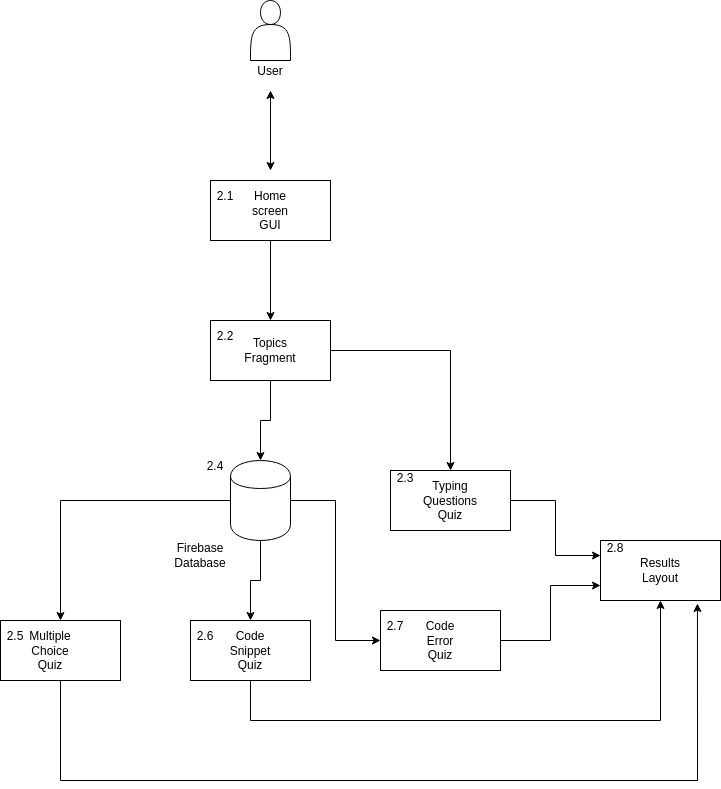

The diagram above was exported from draw.io. Its source (the exported page's mxGraphModel, read from the mxfile embedded in the PNG):
<mxGraphModel dx="1408" dy="729" grid="1" gridSize="10" guides="1" tooltips="1" connect="1" arrows="1" fold="1" page="1" pageScale="1" pageWidth="850" pageHeight="1100" math="0" shadow="0">
  <root>
    <mxCell id="0" />
    <mxCell id="1" parent="0" />
    <mxCell id="taZLUCfZAIxSDe5IhA_M-2" value="" style="endArrow=classic;startArrow=classic;html=1;" parent="1" edge="1">
      <mxGeometry width="50" height="50" relative="1" as="geometry">
        <mxPoint x="360" y="320" as="sourcePoint" />
        <mxPoint x="360" y="240" as="targetPoint" />
      </mxGeometry>
    </mxCell>
    <mxCell id="taZLUCfZAIxSDe5IhA_M-3" value="" style="shape=actor;whiteSpace=wrap;html=1;" parent="1" vertex="1">
      <mxGeometry x="340" y="150" width="40" height="60" as="geometry" />
    </mxCell>
    <mxCell id="taZLUCfZAIxSDe5IhA_M-4" value="User" style="text;html=1;strokeColor=none;fillColor=none;align=center;verticalAlign=middle;whiteSpace=wrap;rounded=0;" parent="1" vertex="1">
      <mxGeometry x="340" y="210" width="40" height="20" as="geometry" />
    </mxCell>
    <mxCell id="v9dh0gul5EFQ_mIZGUhl-10" style="edgeStyle=orthogonalEdgeStyle;rounded=0;orthogonalLoop=1;jettySize=auto;html=1;exitX=1;exitY=0.5;exitDx=0;exitDy=0;entryX=0;entryY=0.5;entryDx=0;entryDy=0;" edge="1" parent="1" source="taZLUCfZAIxSDe5IhA_M-6" target="v9dh0gul5EFQ_mIZGUhl-7">
      <mxGeometry relative="1" as="geometry" />
    </mxCell>
    <mxCell id="v9dh0gul5EFQ_mIZGUhl-11" style="edgeStyle=orthogonalEdgeStyle;rounded=0;orthogonalLoop=1;jettySize=auto;html=1;" edge="1" parent="1" source="taZLUCfZAIxSDe5IhA_M-6" target="v9dh0gul5EFQ_mIZGUhl-2">
      <mxGeometry relative="1" as="geometry" />
    </mxCell>
    <mxCell id="v9dh0gul5EFQ_mIZGUhl-12" style="edgeStyle=orthogonalEdgeStyle;rounded=0;orthogonalLoop=1;jettySize=auto;html=1;entryX=0.5;entryY=0;entryDx=0;entryDy=0;" edge="1" parent="1" source="taZLUCfZAIxSDe5IhA_M-6" target="v9dh0gul5EFQ_mIZGUhl-6">
      <mxGeometry relative="1" as="geometry" />
    </mxCell>
    <mxCell id="taZLUCfZAIxSDe5IhA_M-6" value="" style="shape=cylinder;whiteSpace=wrap;html=1;boundedLbl=1;backgroundOutline=1;" parent="1" vertex="1">
      <mxGeometry x="320" y="610" width="60" height="80" as="geometry" />
    </mxCell>
    <mxCell id="taZLUCfZAIxSDe5IhA_M-11" value="Firebase Database" style="text;html=1;strokeColor=none;fillColor=none;align=center;verticalAlign=middle;whiteSpace=wrap;rounded=0;" parent="1" vertex="1">
      <mxGeometry x="240" y="700" width="100" height="10" as="geometry" />
    </mxCell>
    <mxCell id="v9dh0gul5EFQ_mIZGUhl-15" style="edgeStyle=orthogonalEdgeStyle;rounded=0;orthogonalLoop=1;jettySize=auto;html=1;entryX=0.5;entryY=0;entryDx=0;entryDy=0;" edge="1" parent="1" source="v9dh0gul5EFQ_mIZGUhl-1" target="v9dh0gul5EFQ_mIZGUhl-5">
      <mxGeometry relative="1" as="geometry" />
    </mxCell>
    <mxCell id="v9dh0gul5EFQ_mIZGUhl-1" value="" style="rounded=0;whiteSpace=wrap;html=1;" vertex="1" parent="1">
      <mxGeometry x="300" y="330" width="120" height="60" as="geometry" />
    </mxCell>
    <mxCell id="v9dh0gul5EFQ_mIZGUhl-19" style="edgeStyle=orthogonalEdgeStyle;rounded=0;orthogonalLoop=1;jettySize=auto;html=1;entryX=0.5;entryY=1;entryDx=0;entryDy=0;" edge="1" parent="1" source="v9dh0gul5EFQ_mIZGUhl-2" target="v9dh0gul5EFQ_mIZGUhl-16">
      <mxGeometry relative="1" as="geometry">
        <Array as="points">
          <mxPoint x="340" y="870" />
          <mxPoint x="750" y="870" />
        </Array>
      </mxGeometry>
    </mxCell>
    <mxCell id="v9dh0gul5EFQ_mIZGUhl-2" value="" style="rounded=0;whiteSpace=wrap;html=1;" vertex="1" parent="1">
      <mxGeometry x="280" y="770" width="120" height="60" as="geometry" />
    </mxCell>
    <mxCell id="v9dh0gul5EFQ_mIZGUhl-9" style="edgeStyle=orthogonalEdgeStyle;rounded=0;orthogonalLoop=1;jettySize=auto;html=1;entryX=0.5;entryY=0;entryDx=0;entryDy=0;" edge="1" parent="1" source="v9dh0gul5EFQ_mIZGUhl-5" target="v9dh0gul5EFQ_mIZGUhl-8">
      <mxGeometry relative="1" as="geometry" />
    </mxCell>
    <mxCell id="v9dh0gul5EFQ_mIZGUhl-14" style="edgeStyle=orthogonalEdgeStyle;rounded=0;orthogonalLoop=1;jettySize=auto;html=1;entryX=0.5;entryY=0;entryDx=0;entryDy=0;" edge="1" parent="1" source="v9dh0gul5EFQ_mIZGUhl-5" target="taZLUCfZAIxSDe5IhA_M-6">
      <mxGeometry relative="1" as="geometry" />
    </mxCell>
    <mxCell id="v9dh0gul5EFQ_mIZGUhl-5" value="" style="rounded=0;whiteSpace=wrap;html=1;" vertex="1" parent="1">
      <mxGeometry x="300" y="470" width="120" height="60" as="geometry" />
    </mxCell>
    <mxCell id="v9dh0gul5EFQ_mIZGUhl-18" style="edgeStyle=orthogonalEdgeStyle;rounded=0;orthogonalLoop=1;jettySize=auto;html=1;entryX=0.808;entryY=1.05;entryDx=0;entryDy=0;entryPerimeter=0;" edge="1" parent="1" source="v9dh0gul5EFQ_mIZGUhl-6" target="v9dh0gul5EFQ_mIZGUhl-16">
      <mxGeometry relative="1" as="geometry">
        <Array as="points">
          <mxPoint x="150" y="930" />
          <mxPoint x="787" y="930" />
        </Array>
      </mxGeometry>
    </mxCell>
    <mxCell id="v9dh0gul5EFQ_mIZGUhl-6" value="" style="rounded=0;whiteSpace=wrap;html=1;" vertex="1" parent="1">
      <mxGeometry x="90" y="770" width="120" height="60" as="geometry" />
    </mxCell>
    <mxCell id="v9dh0gul5EFQ_mIZGUhl-20" style="edgeStyle=orthogonalEdgeStyle;rounded=0;orthogonalLoop=1;jettySize=auto;html=1;entryX=0;entryY=0.75;entryDx=0;entryDy=0;" edge="1" parent="1" source="v9dh0gul5EFQ_mIZGUhl-7" target="v9dh0gul5EFQ_mIZGUhl-16">
      <mxGeometry relative="1" as="geometry" />
    </mxCell>
    <mxCell id="v9dh0gul5EFQ_mIZGUhl-7" value="" style="rounded=0;whiteSpace=wrap;html=1;" vertex="1" parent="1">
      <mxGeometry x="470" y="760" width="120" height="60" as="geometry" />
    </mxCell>
    <mxCell id="v9dh0gul5EFQ_mIZGUhl-21" style="edgeStyle=orthogonalEdgeStyle;rounded=0;orthogonalLoop=1;jettySize=auto;html=1;entryX=0;entryY=0.25;entryDx=0;entryDy=0;" edge="1" parent="1" source="v9dh0gul5EFQ_mIZGUhl-8" target="v9dh0gul5EFQ_mIZGUhl-16">
      <mxGeometry relative="1" as="geometry" />
    </mxCell>
    <mxCell id="v9dh0gul5EFQ_mIZGUhl-8" value="" style="rounded=0;whiteSpace=wrap;html=1;" vertex="1" parent="1">
      <mxGeometry x="480" y="620" width="120" height="60" as="geometry" />
    </mxCell>
    <mxCell id="v9dh0gul5EFQ_mIZGUhl-16" value="" style="rounded=0;whiteSpace=wrap;html=1;" vertex="1" parent="1">
      <mxGeometry x="690" y="690" width="120" height="60" as="geometry" />
    </mxCell>
    <mxCell id="v9dh0gul5EFQ_mIZGUhl-23" value="Home screen GUI" style="text;html=1;strokeColor=none;fillColor=none;align=center;verticalAlign=middle;whiteSpace=wrap;rounded=0;" vertex="1" parent="1">
      <mxGeometry x="340" y="350" width="40" height="20" as="geometry" />
    </mxCell>
    <mxCell id="v9dh0gul5EFQ_mIZGUhl-24" value="Topics Fragment" style="text;html=1;strokeColor=none;fillColor=none;align=center;verticalAlign=middle;whiteSpace=wrap;rounded=0;" vertex="1" parent="1">
      <mxGeometry x="340" y="490" width="40" height="20" as="geometry" />
    </mxCell>
    <mxCell id="v9dh0gul5EFQ_mIZGUhl-25" value="&lt;div&gt;Multiple Choice Quiz&lt;/div&gt;" style="text;html=1;strokeColor=none;fillColor=none;align=center;verticalAlign=middle;whiteSpace=wrap;rounded=0;" vertex="1" parent="1">
      <mxGeometry x="120" y="790" width="40" height="20" as="geometry" />
    </mxCell>
    <mxCell id="v9dh0gul5EFQ_mIZGUhl-28" value="&lt;div&gt;Code Snippet&lt;/div&gt;&lt;div&gt;Quiz&lt;br&gt;&lt;/div&gt;" style="text;html=1;strokeColor=none;fillColor=none;align=center;verticalAlign=middle;whiteSpace=wrap;rounded=0;" vertex="1" parent="1">
      <mxGeometry x="320" y="790" width="40" height="20" as="geometry" />
    </mxCell>
    <mxCell id="v9dh0gul5EFQ_mIZGUhl-29" value="&lt;div&gt;Code Error&lt;/div&gt;&lt;div&gt;Quiz&lt;br&gt;&lt;/div&gt;" style="text;html=1;strokeColor=none;fillColor=none;align=center;verticalAlign=middle;whiteSpace=wrap;rounded=0;" vertex="1" parent="1">
      <mxGeometry x="510" y="780" width="40" height="20" as="geometry" />
    </mxCell>
    <mxCell id="v9dh0gul5EFQ_mIZGUhl-30" value="&lt;div&gt;Typing Questions&lt;/div&gt;&lt;div&gt;Quiz&lt;br&gt;&lt;/div&gt;" style="text;html=1;strokeColor=none;fillColor=none;align=center;verticalAlign=middle;whiteSpace=wrap;rounded=0;" vertex="1" parent="1">
      <mxGeometry x="520" y="640" width="40" height="20" as="geometry" />
    </mxCell>
    <mxCell id="v9dh0gul5EFQ_mIZGUhl-31" value="&lt;div&gt;Results&lt;/div&gt;&lt;div&gt;Layout&lt;br&gt;&lt;/div&gt;" style="text;html=1;strokeColor=none;fillColor=none;align=center;verticalAlign=middle;whiteSpace=wrap;rounded=0;" vertex="1" parent="1">
      <mxGeometry x="730" y="710" width="40" height="20" as="geometry" />
    </mxCell>
    <mxCell id="v9dh0gul5EFQ_mIZGUhl-32" value="2.1" style="text;html=1;strokeColor=none;fillColor=none;align=center;verticalAlign=middle;whiteSpace=wrap;rounded=0;" vertex="1" parent="1">
      <mxGeometry x="300" y="340" width="30" height="10" as="geometry" />
    </mxCell>
    <mxCell id="v9dh0gul5EFQ_mIZGUhl-34" value="2.2" style="text;html=1;strokeColor=none;fillColor=none;align=center;verticalAlign=middle;whiteSpace=wrap;rounded=0;" vertex="1" parent="1">
      <mxGeometry x="300" y="480" width="30" height="10" as="geometry" />
    </mxCell>
    <mxCell id="v9dh0gul5EFQ_mIZGUhl-35" value="2.5" style="text;html=1;strokeColor=none;fillColor=none;align=center;verticalAlign=middle;whiteSpace=wrap;rounded=0;" vertex="1" parent="1">
      <mxGeometry x="90" y="780" width="30" height="10" as="geometry" />
    </mxCell>
    <mxCell id="v9dh0gul5EFQ_mIZGUhl-36" value="&lt;div&gt;2.3&lt;/div&gt;&lt;div&gt;&lt;br&gt;&lt;/div&gt;" style="text;html=1;strokeColor=none;fillColor=none;align=center;verticalAlign=middle;whiteSpace=wrap;rounded=0;" vertex="1" parent="1">
      <mxGeometry x="480" y="630" width="30" height="10" as="geometry" />
    </mxCell>
    <mxCell id="v9dh0gul5EFQ_mIZGUhl-37" value="2.4" style="text;html=1;strokeColor=none;fillColor=none;align=center;verticalAlign=middle;whiteSpace=wrap;rounded=0;" vertex="1" parent="1">
      <mxGeometry x="290" y="610" width="30" height="10" as="geometry" />
    </mxCell>
    <mxCell id="v9dh0gul5EFQ_mIZGUhl-38" value="2.6" style="text;html=1;strokeColor=none;fillColor=none;align=center;verticalAlign=middle;whiteSpace=wrap;rounded=0;" vertex="1" parent="1">
      <mxGeometry x="280" y="780" width="30" height="10" as="geometry" />
    </mxCell>
    <mxCell id="v9dh0gul5EFQ_mIZGUhl-39" value="2.7" style="text;html=1;strokeColor=none;fillColor=none;align=center;verticalAlign=middle;whiteSpace=wrap;rounded=0;" vertex="1" parent="1">
      <mxGeometry x="470" y="770" width="30" height="10" as="geometry" />
    </mxCell>
    <mxCell id="v9dh0gul5EFQ_mIZGUhl-40" value="&lt;div&gt;2.8&lt;/div&gt;&lt;div&gt;&lt;br&gt;&lt;/div&gt;" style="text;html=1;strokeColor=none;fillColor=none;align=center;verticalAlign=middle;whiteSpace=wrap;rounded=0;" vertex="1" parent="1">
      <mxGeometry x="690" y="700" width="30" height="10" as="geometry" />
    </mxCell>
  </root>
</mxGraphModel>